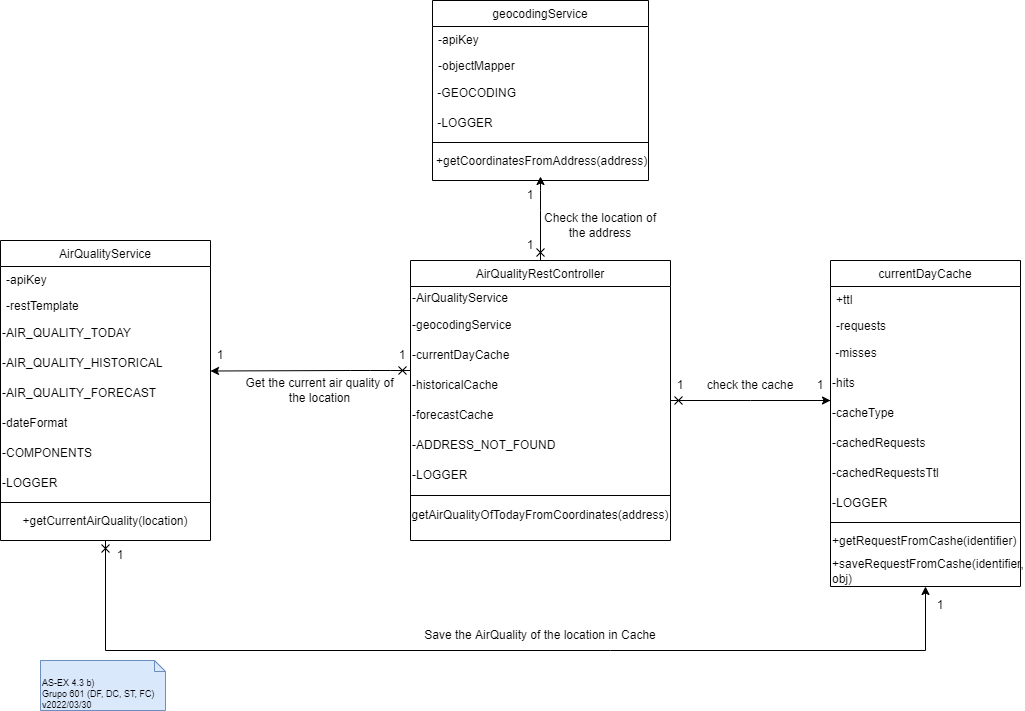

The diagram above was exported from draw.io. Its source (the exported page's mxGraphModel, read from the mxfile embedded in the PNG):
<mxGraphModel dx="1108" dy="553" grid="1" gridSize="10" guides="1" tooltips="1" connect="1" arrows="1" fold="1" page="1" pageScale="1" pageWidth="827" pageHeight="1169" math="0" shadow="0">
  <root>
    <mxCell id="0" />
    <mxCell id="1" parent="0" />
    <mxCell id="qkpcVW99u3w5NqDl_pnN-2" value="geocodingService" style="swimlane;fontStyle=0;align=center;verticalAlign=top;childLayout=stackLayout;horizontal=1;startSize=26;horizontalStack=0;resizeParent=1;resizeLast=0;collapsible=1;marginBottom=0;rounded=0;shadow=0;strokeWidth=1;" parent="1" vertex="1">
      <mxGeometry x="442" y="30" width="216" height="180" as="geometry">
        <mxRectangle x="130" y="380" width="160" height="26" as="alternateBounds" />
      </mxGeometry>
    </mxCell>
    <mxCell id="qkpcVW99u3w5NqDl_pnN-3" value="-apiKey" style="text;align=left;verticalAlign=top;spacingLeft=4;spacingRight=4;overflow=hidden;rotatable=0;points=[[0,0.5],[1,0.5]];portConstraint=eastwest;" parent="qkpcVW99u3w5NqDl_pnN-2" vertex="1">
      <mxGeometry y="26" width="216" height="26" as="geometry" />
    </mxCell>
    <mxCell id="qkpcVW99u3w5NqDl_pnN-4" value="-objectMapper" style="text;align=left;verticalAlign=top;spacingLeft=4;spacingRight=4;overflow=hidden;rotatable=0;points=[[0,0.5],[1,0.5]];portConstraint=eastwest;rounded=0;shadow=0;html=0;" parent="qkpcVW99u3w5NqDl_pnN-2" vertex="1">
      <mxGeometry y="52" width="216" height="26" as="geometry" />
    </mxCell>
    <mxCell id="qkpcVW99u3w5NqDl_pnN-18" style="edgeStyle=orthogonalEdgeStyle;rounded=0;orthogonalLoop=1;jettySize=auto;html=1;exitX=1;exitY=1;exitDx=0;exitDy=0;entryX=1;entryY=0;entryDx=0;entryDy=0;" parent="qkpcVW99u3w5NqDl_pnN-2" source="qkpcVW99u3w5NqDl_pnN-5" target="qkpcVW99u3w5NqDl_pnN-6" edge="1">
      <mxGeometry relative="1" as="geometry" />
    </mxCell>
    <mxCell id="qkpcVW99u3w5NqDl_pnN-5" value="&lt;div align=&quot;left&quot;&gt;&amp;nbsp;-GEOCODING&lt;/div&gt;" style="text;html=1;strokeColor=none;fillColor=none;align=left;verticalAlign=middle;whiteSpace=wrap;rounded=0;shadow=1;" parent="qkpcVW99u3w5NqDl_pnN-2" vertex="1">
      <mxGeometry y="78" width="216" height="30" as="geometry" />
    </mxCell>
    <mxCell id="qkpcVW99u3w5NqDl_pnN-6" value="&amp;nbsp;-LOGGER" style="text;html=1;strokeColor=none;fillColor=none;align=left;verticalAlign=middle;whiteSpace=wrap;rounded=0;shadow=1;" parent="qkpcVW99u3w5NqDl_pnN-2" vertex="1">
      <mxGeometry y="108" width="216" height="30" as="geometry" />
    </mxCell>
    <mxCell id="qkpcVW99u3w5NqDl_pnN-7" value="" style="line;html=1;strokeWidth=1;align=left;verticalAlign=middle;spacingTop=-1;spacingLeft=3;spacingRight=3;rotatable=0;labelPosition=right;points=[];portConstraint=eastwest;" parent="qkpcVW99u3w5NqDl_pnN-2" vertex="1">
      <mxGeometry y="138" width="216" height="8" as="geometry" />
    </mxCell>
    <mxCell id="qkpcVW99u3w5NqDl_pnN-8" value="&amp;nbsp;+getCoordinatesFromAddress(address)" style="text;html=1;strokeColor=none;fillColor=none;align=center;verticalAlign=middle;whiteSpace=wrap;rounded=0;shadow=1;" parent="qkpcVW99u3w5NqDl_pnN-2" vertex="1">
      <mxGeometry y="146" width="216" height="30" as="geometry" />
    </mxCell>
    <mxCell id="qkpcVW99u3w5NqDl_pnN-10" value="currentDayCache" style="swimlane;fontStyle=0;align=center;verticalAlign=top;childLayout=stackLayout;horizontal=1;startSize=26;horizontalStack=0;resizeParent=1;resizeLast=0;collapsible=1;marginBottom=0;rounded=0;shadow=0;strokeWidth=1;" parent="1" vertex="1">
      <mxGeometry x="840" y="290" width="190" height="326" as="geometry">
        <mxRectangle x="130" y="380" width="160" height="26" as="alternateBounds" />
      </mxGeometry>
    </mxCell>
    <mxCell id="qkpcVW99u3w5NqDl_pnN-11" value="+ttl" style="text;align=left;verticalAlign=top;spacingLeft=4;spacingRight=4;overflow=hidden;rotatable=0;points=[[0,0.5],[1,0.5]];portConstraint=eastwest;" parent="qkpcVW99u3w5NqDl_pnN-10" vertex="1">
      <mxGeometry y="26" width="190" height="26" as="geometry" />
    </mxCell>
    <mxCell id="qkpcVW99u3w5NqDl_pnN-12" value="-requests" style="text;align=left;verticalAlign=top;spacingLeft=4;spacingRight=4;overflow=hidden;rotatable=0;points=[[0,0.5],[1,0.5]];portConstraint=eastwest;rounded=0;shadow=0;html=0;" parent="qkpcVW99u3w5NqDl_pnN-10" vertex="1">
      <mxGeometry y="52" width="190" height="26" as="geometry" />
    </mxCell>
    <mxCell id="qkpcVW99u3w5NqDl_pnN-36" value="&amp;nbsp;-misses" style="text;html=1;strokeColor=none;fillColor=none;align=left;verticalAlign=middle;whiteSpace=wrap;rounded=0;" parent="qkpcVW99u3w5NqDl_pnN-10" vertex="1">
      <mxGeometry y="78" width="190" height="30" as="geometry" />
    </mxCell>
    <mxCell id="qkpcVW99u3w5NqDl_pnN-37" value="&lt;div align=&quot;left&quot;&gt;-hits&lt;/div&gt;" style="text;html=1;strokeColor=none;fillColor=none;align=left;verticalAlign=middle;whiteSpace=wrap;rounded=0;" parent="qkpcVW99u3w5NqDl_pnN-10" vertex="1">
      <mxGeometry y="108" width="190" height="30" as="geometry" />
    </mxCell>
    <mxCell id="qkpcVW99u3w5NqDl_pnN-38" value="&lt;div align=&quot;left&quot;&gt;-cacheType&lt;/div&gt;" style="text;html=1;strokeColor=none;fillColor=none;align=left;verticalAlign=middle;whiteSpace=wrap;rounded=0;" parent="qkpcVW99u3w5NqDl_pnN-10" vertex="1">
      <mxGeometry y="138" width="190" height="30" as="geometry" />
    </mxCell>
    <mxCell id="qkpcVW99u3w5NqDl_pnN-39" value="&lt;div align=&quot;left&quot;&gt;-cachedRequests&lt;/div&gt;" style="text;html=1;strokeColor=none;fillColor=none;align=left;verticalAlign=middle;whiteSpace=wrap;rounded=0;" parent="qkpcVW99u3w5NqDl_pnN-10" vertex="1">
      <mxGeometry y="168" width="190" height="30" as="geometry" />
    </mxCell>
    <mxCell id="qkpcVW99u3w5NqDl_pnN-40" value="&lt;div align=&quot;left&quot;&gt;-cachedRequestsTtl&lt;/div&gt;" style="text;html=1;strokeColor=none;fillColor=none;align=left;verticalAlign=middle;whiteSpace=wrap;rounded=0;" parent="qkpcVW99u3w5NqDl_pnN-10" vertex="1">
      <mxGeometry y="198" width="190" height="30" as="geometry" />
    </mxCell>
    <mxCell id="qkpcVW99u3w5NqDl_pnN-41" value="&lt;div align=&quot;left&quot;&gt;-LOGGER&lt;/div&gt;" style="text;html=1;strokeColor=none;fillColor=none;align=left;verticalAlign=middle;whiteSpace=wrap;rounded=0;" parent="qkpcVW99u3w5NqDl_pnN-10" vertex="1">
      <mxGeometry y="228" width="190" height="30" as="geometry" />
    </mxCell>
    <mxCell id="qkpcVW99u3w5NqDl_pnN-13" value="" style="line;html=1;strokeWidth=1;align=left;verticalAlign=middle;spacingTop=-1;spacingLeft=3;spacingRight=3;rotatable=0;labelPosition=right;points=[];portConstraint=eastwest;" parent="qkpcVW99u3w5NqDl_pnN-10" vertex="1">
      <mxGeometry y="258" width="190" height="8" as="geometry" />
    </mxCell>
    <mxCell id="qkpcVW99u3w5NqDl_pnN-34" value="+getRequestFromCashe(identifier)" style="text;html=1;strokeColor=none;fillColor=none;align=left;verticalAlign=middle;whiteSpace=wrap;rounded=0;" parent="qkpcVW99u3w5NqDl_pnN-10" vertex="1">
      <mxGeometry y="266" width="190" height="30" as="geometry" />
    </mxCell>
    <mxCell id="qkpcVW99u3w5NqDl_pnN-35" value="&lt;div align=&quot;left&quot;&gt;+saveRequestFromCashe(identifier, obj)&lt;br&gt;&lt;/div&gt;" style="text;html=1;strokeColor=none;fillColor=none;align=left;verticalAlign=middle;whiteSpace=wrap;rounded=0;" parent="qkpcVW99u3w5NqDl_pnN-10" vertex="1">
      <mxGeometry y="296" width="190" height="30" as="geometry" />
    </mxCell>
    <mxCell id="qkpcVW99u3w5NqDl_pnN-14" value="AirQualityService" style="swimlane;fontStyle=0;align=center;verticalAlign=top;childLayout=stackLayout;horizontal=1;startSize=26;horizontalStack=0;resizeParent=1;resizeLast=0;collapsible=1;marginBottom=0;rounded=0;shadow=0;strokeWidth=1;" parent="1" vertex="1">
      <mxGeometry x="10" y="270" width="210" height="300" as="geometry">
        <mxRectangle x="130" y="380" width="160" height="26" as="alternateBounds" />
      </mxGeometry>
    </mxCell>
    <mxCell id="qkpcVW99u3w5NqDl_pnN-15" value="-apiKey" style="text;align=left;verticalAlign=top;spacingLeft=4;spacingRight=4;overflow=hidden;rotatable=0;points=[[0,0.5],[1,0.5]];portConstraint=eastwest;" parent="qkpcVW99u3w5NqDl_pnN-14" vertex="1">
      <mxGeometry y="26" width="210" height="26" as="geometry" />
    </mxCell>
    <mxCell id="qkpcVW99u3w5NqDl_pnN-16" value="-restTemplate" style="text;align=left;verticalAlign=top;spacingLeft=4;spacingRight=4;overflow=hidden;rotatable=0;points=[[0,0.5],[1,0.5]];portConstraint=eastwest;rounded=0;shadow=0;html=0;" parent="qkpcVW99u3w5NqDl_pnN-14" vertex="1">
      <mxGeometry y="52" width="210" height="26" as="geometry" />
    </mxCell>
    <mxCell id="qkpcVW99u3w5NqDl_pnN-19" value="&lt;div align=&quot;left&quot;&gt;-AIR_QUALITY_TODAY&lt;/div&gt;" style="text;html=1;strokeColor=none;fillColor=none;align=left;verticalAlign=middle;whiteSpace=wrap;rounded=0;" parent="qkpcVW99u3w5NqDl_pnN-14" vertex="1">
      <mxGeometry y="78" width="210" height="30" as="geometry" />
    </mxCell>
    <mxCell id="qkpcVW99u3w5NqDl_pnN-20" value="&lt;div align=&quot;left&quot;&gt;-AIR_QUALITY_HISTORICAL&lt;/div&gt;" style="text;html=1;strokeColor=none;fillColor=none;align=left;verticalAlign=middle;whiteSpace=wrap;rounded=0;" parent="qkpcVW99u3w5NqDl_pnN-14" vertex="1">
      <mxGeometry y="108" width="210" height="30" as="geometry" />
    </mxCell>
    <mxCell id="qkpcVW99u3w5NqDl_pnN-21" value="&lt;div align=&quot;left&quot;&gt;-AIR_QUALITY_FORECAST&lt;/div&gt;" style="text;html=1;strokeColor=none;fillColor=none;align=left;verticalAlign=middle;whiteSpace=wrap;rounded=0;" parent="qkpcVW99u3w5NqDl_pnN-14" vertex="1">
      <mxGeometry y="138" width="210" height="30" as="geometry" />
    </mxCell>
    <mxCell id="qkpcVW99u3w5NqDl_pnN-22" value="&lt;div align=&quot;left&quot;&gt;-dateFormat&lt;/div&gt;" style="text;html=1;strokeColor=none;fillColor=none;align=left;verticalAlign=middle;whiteSpace=wrap;rounded=0;" parent="qkpcVW99u3w5NqDl_pnN-14" vertex="1">
      <mxGeometry y="168" width="210" height="30" as="geometry" />
    </mxCell>
    <mxCell id="qkpcVW99u3w5NqDl_pnN-23" value="&lt;div align=&quot;left&quot;&gt;-COMPONENTS&lt;/div&gt;" style="text;html=1;strokeColor=none;fillColor=none;align=left;verticalAlign=middle;whiteSpace=wrap;rounded=0;" parent="qkpcVW99u3w5NqDl_pnN-14" vertex="1">
      <mxGeometry y="198" width="210" height="30" as="geometry" />
    </mxCell>
    <mxCell id="qkpcVW99u3w5NqDl_pnN-24" value="-LOGGER" style="text;html=1;strokeColor=none;fillColor=none;align=left;verticalAlign=middle;whiteSpace=wrap;rounded=0;" parent="qkpcVW99u3w5NqDl_pnN-14" vertex="1">
      <mxGeometry y="228" width="210" height="30" as="geometry" />
    </mxCell>
    <mxCell id="qkpcVW99u3w5NqDl_pnN-17" value="" style="line;html=1;strokeWidth=1;align=left;verticalAlign=middle;spacingTop=-1;spacingLeft=3;spacingRight=3;rotatable=0;labelPosition=right;points=[];portConstraint=eastwest;" parent="qkpcVW99u3w5NqDl_pnN-14" vertex="1">
      <mxGeometry y="258" width="210" height="8" as="geometry" />
    </mxCell>
    <mxCell id="qkpcVW99u3w5NqDl_pnN-25" value="+getCurrentAirQuality(location)" style="text;html=1;strokeColor=none;fillColor=none;align=center;verticalAlign=middle;whiteSpace=wrap;rounded=0;" parent="qkpcVW99u3w5NqDl_pnN-14" vertex="1">
      <mxGeometry y="266" width="210" height="30" as="geometry" />
    </mxCell>
    <mxCell id="WW-0zIybGIvx1ofbtxny-17" value="AirQualityRestController" style="swimlane;fontStyle=0;align=center;verticalAlign=top;childLayout=stackLayout;horizontal=1;startSize=26;horizontalStack=0;resizeParent=1;resizeLast=0;collapsible=1;marginBottom=0;rounded=0;shadow=0;strokeWidth=1;" parent="1" vertex="1">
      <mxGeometry x="420" y="290" width="260" height="280" as="geometry">
        <mxRectangle x="130" y="380" width="160" height="26" as="alternateBounds" />
      </mxGeometry>
    </mxCell>
    <mxCell id="WW-0zIybGIvx1ofbtxny-20" style="edgeStyle=orthogonalEdgeStyle;rounded=0;orthogonalLoop=1;jettySize=auto;html=1;exitX=1;exitY=1;exitDx=0;exitDy=0;entryX=1;entryY=0;entryDx=0;entryDy=0;" parent="WW-0zIybGIvx1ofbtxny-17" edge="1">
      <mxGeometry relative="1" as="geometry">
        <mxPoint x="216" y="108" as="sourcePoint" />
        <mxPoint x="216" y="108" as="targetPoint" />
      </mxGeometry>
    </mxCell>
    <mxCell id="WW-0zIybGIvx1ofbtxny-25" value="-AirQualityService" style="text;html=1;strokeColor=none;fillColor=none;align=left;verticalAlign=middle;whiteSpace=wrap;rounded=0;" parent="WW-0zIybGIvx1ofbtxny-17" vertex="1">
      <mxGeometry y="26" width="260" height="24" as="geometry" />
    </mxCell>
    <mxCell id="EWlXUXdaMS1cIAa4yosL-1" value="&lt;div align=&quot;left&quot;&gt;-geocodingService&lt;/div&gt;" style="text;html=1;strokeColor=none;fillColor=none;align=left;verticalAlign=middle;whiteSpace=wrap;rounded=0;" parent="WW-0zIybGIvx1ofbtxny-17" vertex="1">
      <mxGeometry y="50" width="260" height="30" as="geometry" />
    </mxCell>
    <mxCell id="EWlXUXdaMS1cIAa4yosL-2" value="&lt;div align=&quot;left&quot;&gt;-currentDayCache&lt;/div&gt;" style="text;html=1;strokeColor=none;fillColor=none;align=left;verticalAlign=middle;whiteSpace=wrap;rounded=0;" parent="WW-0zIybGIvx1ofbtxny-17" vertex="1">
      <mxGeometry y="80" width="260" height="30" as="geometry" />
    </mxCell>
    <mxCell id="EWlXUXdaMS1cIAa4yosL-3" value="&lt;div align=&quot;left&quot;&gt;-historicalCache&lt;/div&gt;" style="text;html=1;strokeColor=none;fillColor=none;align=left;verticalAlign=middle;whiteSpace=wrap;rounded=0;" parent="WW-0zIybGIvx1ofbtxny-17" vertex="1">
      <mxGeometry y="110" width="260" height="30" as="geometry" />
    </mxCell>
    <mxCell id="EWlXUXdaMS1cIAa4yosL-4" value="&lt;div align=&quot;left&quot;&gt;-forecastCache&lt;/div&gt;" style="text;html=1;strokeColor=none;fillColor=none;align=left;verticalAlign=middle;whiteSpace=wrap;rounded=0;" parent="WW-0zIybGIvx1ofbtxny-17" vertex="1">
      <mxGeometry y="140" width="260" height="30" as="geometry" />
    </mxCell>
    <mxCell id="EWlXUXdaMS1cIAa4yosL-5" value="&lt;div align=&quot;left&quot;&gt;-ADDRESS_NOT_FOUND&lt;/div&gt;" style="text;html=1;strokeColor=none;fillColor=none;align=left;verticalAlign=middle;whiteSpace=wrap;rounded=0;" parent="WW-0zIybGIvx1ofbtxny-17" vertex="1">
      <mxGeometry y="170" width="260" height="30" as="geometry" />
    </mxCell>
    <mxCell id="EWlXUXdaMS1cIAa4yosL-6" value="&lt;div align=&quot;left&quot;&gt;-LOGGER&lt;/div&gt;" style="text;html=1;strokeColor=none;fillColor=none;align=left;verticalAlign=middle;whiteSpace=wrap;rounded=0;" parent="WW-0zIybGIvx1ofbtxny-17" vertex="1">
      <mxGeometry y="200" width="260" height="30" as="geometry" />
    </mxCell>
    <mxCell id="WW-0zIybGIvx1ofbtxny-23" value="" style="line;html=1;strokeWidth=1;align=left;verticalAlign=middle;spacingTop=-1;spacingLeft=3;spacingRight=3;rotatable=0;labelPosition=right;points=[];portConstraint=eastwest;" parent="WW-0zIybGIvx1ofbtxny-17" vertex="1">
      <mxGeometry y="230" width="260" height="10" as="geometry" />
    </mxCell>
    <mxCell id="EWlXUXdaMS1cIAa4yosL-7" value="getAirQualityOfTodayFromCoordinates(address)" style="text;html=1;strokeColor=none;fillColor=none;align=center;verticalAlign=middle;whiteSpace=wrap;rounded=0;" parent="WW-0zIybGIvx1ofbtxny-17" vertex="1">
      <mxGeometry y="240" width="260" height="30" as="geometry" />
    </mxCell>
    <mxCell id="mvY_le5TsDKh11SwnPbh-2" value="1" style="text;html=1;strokeColor=none;fillColor=none;align=center;verticalAlign=middle;whiteSpace=wrap;rounded=0;" parent="1" vertex="1">
      <mxGeometry x="660" y="400" width="60" height="30" as="geometry" />
    </mxCell>
    <mxCell id="mvY_le5TsDKh11SwnPbh-12" value="check the cache" style="text;html=1;strokeColor=none;fillColor=none;align=center;verticalAlign=middle;whiteSpace=wrap;rounded=0;" parent="1" vertex="1">
      <mxGeometry x="710" y="400" width="100" height="30" as="geometry" />
    </mxCell>
    <mxCell id="mvY_le5TsDKh11SwnPbh-15" style="edgeStyle=none;rounded=0;sketch=0;orthogonalLoop=1;jettySize=auto;html=1;shadow=0;labelBackgroundColor=#FFFFCC;endArrow=cross;endFill=0;startArrow=classic;startFill=1;entryX=1;entryY=0;entryDx=0;entryDy=0;" parent="1" target="EWlXUXdaMS1cIAa4yosL-4" edge="1">
      <mxGeometry relative="1" as="geometry">
        <Array as="points">
          <mxPoint x="810" y="430" />
          <mxPoint x="840" y="430" />
          <mxPoint x="830" y="430" />
          <mxPoint x="760" y="430" />
        </Array>
        <mxPoint x="840" y="430" as="sourcePoint" />
        <mxPoint x="780" y="390" as="targetPoint" />
      </mxGeometry>
    </mxCell>
    <mxCell id="mvY_le5TsDKh11SwnPbh-16" style="edgeStyle=orthogonalEdgeStyle;rounded=0;orthogonalLoop=1;jettySize=auto;html=1;exitX=1;exitY=0;exitDx=0;exitDy=0;" parent="1" source="EWlXUXdaMS1cIAa4yosL-4" edge="1">
      <mxGeometry relative="1" as="geometry">
        <mxPoint x="680" y="430" as="targetPoint" />
      </mxGeometry>
    </mxCell>
    <mxCell id="mvY_le5TsDKh11SwnPbh-20" style="edgeStyle=none;rounded=0;sketch=0;orthogonalLoop=1;jettySize=auto;html=1;exitX=0.5;exitY=1;exitDx=0;exitDy=0;entryX=0.5;entryY=1;entryDx=0;entryDy=0;shadow=0;labelBackgroundColor=#FFFFCC;endArrow=cross;endFill=0;startArrow=classic;startFill=1;" parent="1" source="qkpcVW99u3w5NqDl_pnN-35" target="qkpcVW99u3w5NqDl_pnN-14" edge="1">
      <mxGeometry relative="1" as="geometry">
        <Array as="points">
          <mxPoint x="935" y="680" />
          <mxPoint x="620" y="680" />
          <mxPoint x="115" y="680" />
        </Array>
        <mxPoint x="971" y="1050" as="sourcePoint" />
        <mxPoint x="330" y="1050" as="targetPoint" />
      </mxGeometry>
    </mxCell>
    <mxCell id="mvY_le5TsDKh11SwnPbh-21" value="1" style="text;html=1;strokeColor=none;fillColor=none;align=center;verticalAlign=middle;whiteSpace=wrap;rounded=0;" parent="1" vertex="1">
      <mxGeometry x="100" y="570" width="60" height="30" as="geometry" />
    </mxCell>
    <mxCell id="mvY_le5TsDKh11SwnPbh-22" value="1" style="text;html=1;strokeColor=none;fillColor=none;align=center;verticalAlign=middle;whiteSpace=wrap;rounded=0;" parent="1" vertex="1">
      <mxGeometry x="920" y="620" width="60" height="30" as="geometry" />
    </mxCell>
    <mxCell id="mvY_le5TsDKh11SwnPbh-23" value="Save the AirQuality of the location in Cache" style="text;html=1;strokeColor=none;fillColor=none;align=center;verticalAlign=middle;whiteSpace=wrap;rounded=0;" parent="1" vertex="1">
      <mxGeometry x="431" y="650" width="238" height="30" as="geometry" />
    </mxCell>
    <mxCell id="mvY_le5TsDKh11SwnPbh-26" value="&lt;div&gt;1&lt;/div&gt;" style="text;html=1;strokeColor=none;fillColor=none;align=center;verticalAlign=middle;whiteSpace=wrap;rounded=0;" parent="1" vertex="1">
      <mxGeometry x="510" y="260" width="60" height="30" as="geometry" />
    </mxCell>
    <mxCell id="mvY_le5TsDKh11SwnPbh-28" style="edgeStyle=none;rounded=0;sketch=0;orthogonalLoop=1;jettySize=auto;html=1;entryX=0.5;entryY=0;entryDx=0;entryDy=0;shadow=0;labelBackgroundColor=#FFFFCC;endArrow=cross;endFill=0;startArrow=classic;startFill=1;exitX=0.5;exitY=1;exitDx=0;exitDy=0;" parent="1" source="qkpcVW99u3w5NqDl_pnN-8" target="WW-0zIybGIvx1ofbtxny-17" edge="1">
      <mxGeometry relative="1" as="geometry">
        <Array as="points">
          <mxPoint x="550" y="220" />
          <mxPoint x="550" y="240" />
        </Array>
        <mxPoint x="380" y="230" as="sourcePoint" />
        <mxPoint x="340" y="1060" as="targetPoint" />
      </mxGeometry>
    </mxCell>
    <mxCell id="mvY_le5TsDKh11SwnPbh-29" value="&lt;div&gt;1&lt;/div&gt;" style="text;html=1;strokeColor=none;fillColor=none;align=center;verticalAlign=middle;whiteSpace=wrap;rounded=0;" parent="1" vertex="1">
      <mxGeometry x="510" y="210" width="60" height="30" as="geometry" />
    </mxCell>
    <mxCell id="mvY_le5TsDKh11SwnPbh-31" value="Check the location of the address" style="text;html=1;strokeColor=none;fillColor=none;align=center;verticalAlign=middle;whiteSpace=wrap;rounded=0;" parent="1" vertex="1">
      <mxGeometry x="550" y="240" width="120" height="30" as="geometry" />
    </mxCell>
    <mxCell id="mvY_le5TsDKh11SwnPbh-32" style="edgeStyle=none;rounded=0;sketch=0;orthogonalLoop=1;jettySize=auto;html=1;exitX=1;exitY=0.75;exitDx=0;exitDy=0;entryX=0;entryY=0;entryDx=0;entryDy=0;shadow=0;labelBackgroundColor=#FFFFCC;endArrow=cross;endFill=0;startArrow=classic;startFill=1;" parent="1" source="qkpcVW99u3w5NqDl_pnN-20" target="EWlXUXdaMS1cIAa4yosL-3" edge="1">
      <mxGeometry relative="1" as="geometry">
        <Array as="points">
          <mxPoint x="360" y="400" />
          <mxPoint x="380" y="400" />
          <mxPoint x="400" y="400" />
        </Array>
        <mxPoint x="991" y="1070" as="sourcePoint" />
        <mxPoint x="350" y="1070" as="targetPoint" />
      </mxGeometry>
    </mxCell>
    <mxCell id="mvY_le5TsDKh11SwnPbh-33" value="1" style="text;html=1;strokeColor=none;fillColor=none;align=center;verticalAlign=middle;whiteSpace=wrap;rounded=0;" parent="1" vertex="1">
      <mxGeometry x="382" y="370" width="60" height="30" as="geometry" />
    </mxCell>
    <mxCell id="mvY_le5TsDKh11SwnPbh-34" value="1" style="text;html=1;strokeColor=none;fillColor=none;align=center;verticalAlign=middle;whiteSpace=wrap;rounded=0;" parent="1" vertex="1">
      <mxGeometry x="200" y="370" width="60" height="30" as="geometry" />
    </mxCell>
    <mxCell id="mvY_le5TsDKh11SwnPbh-35" value="Get the current air quality of the location" style="text;html=1;strokeColor=none;fillColor=none;align=center;verticalAlign=middle;whiteSpace=wrap;rounded=0;" parent="1" vertex="1">
      <mxGeometry x="250" y="405" width="159" height="30" as="geometry" />
    </mxCell>
    <mxCell id="mvY_le5TsDKh11SwnPbh-36" value="1" style="text;html=1;strokeColor=none;fillColor=none;align=center;verticalAlign=middle;whiteSpace=wrap;rounded=0;" parent="1" vertex="1">
      <mxGeometry x="800" y="400" width="60" height="30" as="geometry" />
    </mxCell>
    <mxCell id="kCWuEpQ64gzPnU5ZVXst-1" value="AS-EX 4.3 b)&lt;br&gt;Grupo 601 (DF, DC, ST, FC)&lt;br&gt;v2022/03/30" style="shape=note2;boundedLbl=1;whiteSpace=wrap;html=1;size=11;verticalAlign=top;align=left;fontSize=9;fillColor=#dae8fc;strokeColor=#6c8ebf;" parent="1" vertex="1">
      <mxGeometry x="50" y="690" width="125" height="50" as="geometry" />
    </mxCell>
  </root>
</mxGraphModel>